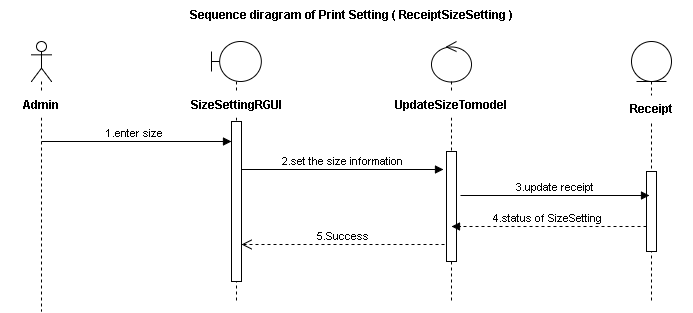

The diagram above was exported from draw.io. Its source (the exported page's mxGraphModel, read from the mxfile embedded in the PNG):
<mxGraphModel dx="2113" dy="424" grid="1" gridSize="10" guides="1" tooltips="1" connect="1" arrows="1" fold="1" page="1" pageScale="1.5" pageWidth="826" pageHeight="1169" math="0" shadow="0">
  <root>
    <mxCell id="0" style=";html=1;" />
    <mxCell id="1" style=";html=1;" parent="0" />
    <mxCell id="38e505624990fd85-89" value="" style="shape=umlLifeline;participant=umlActor;perimeter=lifelinePerimeter;whiteSpace=wrap;html=1;container=1;collapsible=0;recursiveResize=0;verticalAlign=top;spacingTop=36;labelBackgroundColor=#ffffff;outlineConnect=0;rounded=0;shadow=0;glass=0;comic=0;strokeColor=#000000;fillColor=none;gradientColor=none;" vertex="1" parent="1">
      <mxGeometry x="10" y="110" width="20" height="270" as="geometry" />
    </mxCell>
    <mxCell id="38e505624990fd85-90" value="1.enter size&amp;nbsp;" style="html=1;verticalAlign=bottom;endArrow=block;" edge="1" parent="38e505624990fd85-89" target="38e505624990fd85-92">
      <mxGeometry width="80" relative="1" as="geometry">
        <mxPoint x="10" y="100" as="sourcePoint" />
        <mxPoint x="90" y="100" as="targetPoint" />
      </mxGeometry>
    </mxCell>
    <mxCell id="38e505624990fd85-91" value="" style="shape=umlLifeline;participant=umlBoundary;perimeter=lifelinePerimeter;whiteSpace=wrap;html=1;container=1;collapsible=0;recursiveResize=0;verticalAlign=top;spacingTop=36;labelBackgroundColor=#ffffff;outlineConnect=0;rounded=0;shadow=0;glass=0;comic=0;strokeColor=#000000;fillColor=none;gradientColor=none;" vertex="1" parent="1">
      <mxGeometry x="190" y="110" width="50" height="260" as="geometry" />
    </mxCell>
    <mxCell id="38e505624990fd85-92" value="" style="html=1;points=[];perimeter=orthogonalPerimeter;rounded=0;shadow=0;glass=0;comic=0;strokeColor=#000000;fillColor=#ffffff;gradientColor=none;" vertex="1" parent="38e505624990fd85-91">
      <mxGeometry x="20" y="80" width="10" height="160" as="geometry" />
    </mxCell>
    <mxCell id="38e505624990fd85-93" value="" style="shape=umlLifeline;participant=umlControl;perimeter=lifelinePerimeter;whiteSpace=wrap;html=1;container=1;collapsible=0;recursiveResize=0;verticalAlign=top;spacingTop=36;labelBackgroundColor=#ffffff;outlineConnect=0;rounded=0;shadow=0;glass=0;comic=0;strokeColor=#000000;fillColor=none;gradientColor=none;" vertex="1" parent="1">
      <mxGeometry x="410" y="110" width="40" height="260" as="geometry" />
    </mxCell>
    <mxCell id="38e505624990fd85-94" value="" style="html=1;points=[];perimeter=orthogonalPerimeter;rounded=0;shadow=0;glass=0;comic=0;strokeColor=#000000;fillColor=#ffffff;gradientColor=none;" vertex="1" parent="38e505624990fd85-93">
      <mxGeometry x="15" y="110" width="10" height="110" as="geometry" />
    </mxCell>
    <mxCell id="38e505624990fd85-95" value="" style="shape=umlLifeline;participant=umlEntity;perimeter=lifelinePerimeter;whiteSpace=wrap;html=1;container=1;collapsible=0;recursiveResize=0;verticalAlign=top;spacingTop=36;labelBackgroundColor=#ffffff;outlineConnect=0;rounded=0;shadow=0;glass=0;comic=0;strokeColor=#000000;fillColor=none;gradientColor=none;" vertex="1" parent="1">
      <mxGeometry x="610" y="110" width="40" height="260" as="geometry" />
    </mxCell>
    <mxCell id="38e505624990fd85-96" value="" style="html=1;points=[];perimeter=orthogonalPerimeter;rounded=0;shadow=0;glass=0;comic=0;strokeColor=#000000;fillColor=#ffffff;gradientColor=none;" vertex="1" parent="38e505624990fd85-95">
      <mxGeometry x="15" y="130" width="10" height="80" as="geometry" />
    </mxCell>
    <mxCell id="38e505624990fd85-97" value="2.set the size information" style="html=1;verticalAlign=bottom;endArrow=block;entryX=-0.3;entryY=0.163;entryPerimeter=0;" edge="1" parent="1" source="38e505624990fd85-92" target="38e505624990fd85-94">
      <mxGeometry x="220" y="233" width="80" as="geometry">
        <mxPoint x="220" y="220" as="sourcePoint" />
        <mxPoint x="300" y="220" as="targetPoint" />
      </mxGeometry>
    </mxCell>
    <mxCell id="38e505624990fd85-98" value="3.update receipt" style="html=1;verticalAlign=bottom;endArrow=block;exitX=1.4;exitY=0.4;exitPerimeter=0;entryX=0.3;entryY=0.3;entryPerimeter=0;" edge="1" parent="1" source="38e505624990fd85-94" target="38e505624990fd85-96">
      <mxGeometry x="435" y="264" width="80" as="geometry">
        <mxPoint x="430" y="280" as="sourcePoint" />
        <mxPoint x="610" y="264" as="targetPoint" />
        <mxPoint as="offset" />
      </mxGeometry>
    </mxCell>
    <mxCell id="38e505624990fd85-101" value="4.status of SizeSetting&amp;nbsp;" style="html=1;verticalAlign=bottom;endArrow=block;exitX=0;exitY=0.688;exitPerimeter=0;dashed=1;" edge="1" parent="1" source="38e505624990fd85-96">
      <mxGeometry x="633" y="290" width="80" as="geometry">
        <mxPoint x="620" y="300" as="sourcePoint" />
        <mxPoint x="430" y="295" as="targetPoint" />
      </mxGeometry>
    </mxCell>
    <mxCell id="38e505624990fd85-102" value="5.Success" style="html=1;verticalAlign=bottom;endArrow=open;dashed=1;endSize=8;exitX=-0.2;exitY=0.845;exitPerimeter=0;entryX=1;entryY=0.769;entryPerimeter=0;" edge="1" parent="1" target="38e505624990fd85-92" source="38e505624990fd85-94">
      <mxGeometry x="19.5" y="340" as="geometry">
        <mxPoint x="780" y="340" as="sourcePoint" />
        <mxPoint x="230" y="313" as="targetPoint" />
      </mxGeometry>
    </mxCell>
    <mxCell id="38e505624990fd85-103" value="Admin" style="text;html=1;align=center;fontStyle=1;verticalAlign=middle;spacingLeft=3;spacingRight=3;strokeColor=none;rotatable=0;points=[[0,0.5],[1,0.5]];portConstraint=eastwest;rounded=0;shadow=0;glass=0;comic=0;fillColor=#ffffff;gradientColor=none;" vertex="1" parent="1">
      <mxGeometry x="-20" y="160" width="80" height="26" as="geometry" />
    </mxCell>
    <mxCell id="38e505624990fd85-104" value="SizeSettingRGUI" style="text;html=1;align=center;fontStyle=1;verticalAlign=middle;spacingLeft=3;spacingRight=3;strokeColor=none;rotatable=0;points=[[0,0.5],[1,0.5]];portConstraint=eastwest;rounded=0;shadow=0;glass=0;comic=0;fillColor=#ffffff;gradientColor=none;" vertex="1" parent="1">
      <mxGeometry x="175" y="160" width="80" height="26" as="geometry" />
    </mxCell>
    <mxCell id="38e505624990fd85-105" value="UpdateSizeTomodel" style="text;html=1;align=center;fontStyle=1;verticalAlign=middle;spacingLeft=3;spacingRight=3;strokeColor=none;rotatable=0;points=[[0,0.5],[1,0.5]];portConstraint=eastwest;rounded=0;shadow=0;glass=0;comic=0;fillColor=#ffffff;gradientColor=none;" vertex="1" parent="1">
      <mxGeometry x="390" y="160" width="80" height="26" as="geometry" />
    </mxCell>
    <mxCell id="38e505624990fd85-106" value="Receipt" style="text;html=1;align=center;fontStyle=1;verticalAlign=middle;spacingLeft=3;spacingRight=3;strokeColor=none;rotatable=0;points=[[0,0.5],[1,0.5]];portConstraint=eastwest;rounded=0;shadow=0;glass=0;comic=0;fillColor=#ffffff;gradientColor=none;" vertex="1" parent="1">
      <mxGeometry x="590" y="164" width="80" height="26" as="geometry" />
    </mxCell>
    <mxCell id="38e505624990fd85-108" value="Sequence diragram of Print Setting ( ReceiptSizeSetting )" style="text;html=1;align=center;fontStyle=1;verticalAlign=middle;spacingLeft=3;spacingRight=3;strokeColor=none;rotatable=0;points=[[0,0.5],[1,0.5]];portConstraint=eastwest;rounded=0;shadow=0;glass=0;comic=0;fillColor=#ffffff;gradientColor=none;" vertex="1" parent="1">
      <mxGeometry x="290" y="70" width="80" height="26" as="geometry" />
    </mxCell>
  </root>
</mxGraphModel>